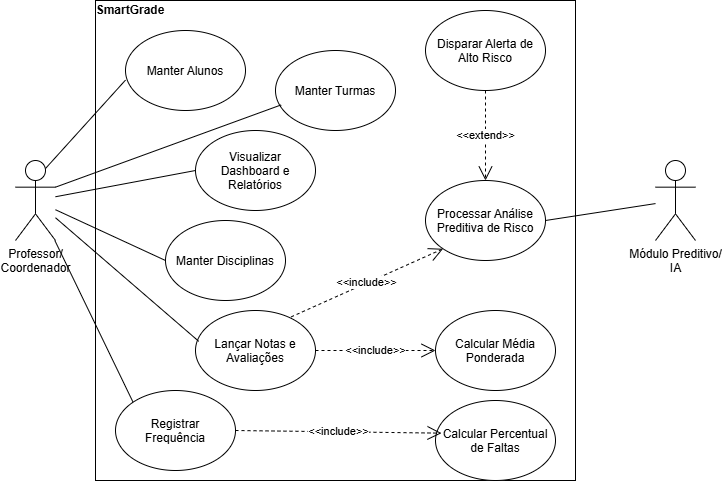

The diagram above was exported from draw.io. Its source (the exported page's mxGraphModel, read from the mxfile embedded in the PNG):
<mxGraphModel dx="1022" dy="564" grid="1" gridSize="10" guides="1" tooltips="1" connect="1" arrows="1" fold="1" page="1" pageScale="1" pageWidth="827" pageHeight="1169" math="0" shadow="0">
  <root>
    <mxCell id="0" />
    <mxCell id="1" parent="0" />
    <mxCell id="ijUDhXRQQq_vGt37kqg1-1" parent="1" style="shape=umlActor;verticalLabelPosition=bottom;verticalAlign=top;html=1;outlineConnect=0;" value="Professor/&lt;div&gt;Coordenador&lt;div&gt;&lt;br&gt;&lt;/div&gt;&lt;/div&gt;" vertex="1">
      <mxGeometry height="80" width="40" x="80" y="200" as="geometry" />
    </mxCell>
    <mxCell id="ijUDhXRQQq_vGt37kqg1-2" parent="1" style="whiteSpace=wrap;html=1;aspect=fixed;" value="" vertex="1">
      <mxGeometry height="480" width="480" x="160" y="40" as="geometry" />
    </mxCell>
    <mxCell id="ijUDhXRQQq_vGt37kqg1-5" parent="1" style="shape=umlActor;verticalLabelPosition=bottom;verticalAlign=top;html=1;outlineConnect=0;" value="&lt;div&gt;&lt;div&gt;Módulo Preditivo/&lt;/div&gt;&lt;/div&gt;&lt;div&gt;IA&lt;/div&gt;" vertex="1">
      <mxGeometry height="80" width="40" x="720" y="200" as="geometry" />
    </mxCell>
    <mxCell id="ijUDhXRQQq_vGt37kqg1-6" parent="1" style="ellipse;whiteSpace=wrap;html=1;shapeInside=1;" value="Registrar Frequência" vertex="1">
      <mxGeometry height="80" width="120" x="180" y="430" as="geometry" />
    </mxCell>
    <mxCell id="ijUDhXRQQq_vGt37kqg1-7" parent="1" style="ellipse;whiteSpace=wrap;html=1;shapeInside=1;" value="Manter Alunos" vertex="1">
      <mxGeometry height="80" width="120" x="190" y="70" as="geometry" />
    </mxCell>
    <mxCell id="ijUDhXRQQq_vGt37kqg1-8" parent="1" style="ellipse;whiteSpace=wrap;html=1;shapeInside=1;" value="Calcular Percentual de Faltas" vertex="1">
      <mxGeometry height="80" width="120" x="500" y="440" as="geometry" />
    </mxCell>
    <mxCell id="ijUDhXRQQq_vGt37kqg1-9" parent="1" style="ellipse;whiteSpace=wrap;html=1;shapeInside=1;" value="Calcular Média Ponderada" vertex="1">
      <mxGeometry height="80" width="120" x="500" y="350" as="geometry" />
    </mxCell>
    <mxCell id="ijUDhXRQQq_vGt37kqg1-10" parent="1" style="ellipse;whiteSpace=wrap;html=1;shapeInside=1;" value="Lançar Notas e Avaliações" vertex="1">
      <mxGeometry height="80" width="120" x="260" y="350" as="geometry" />
    </mxCell>
    <mxCell id="ijUDhXRQQq_vGt37kqg1-11" parent="1" style="ellipse;whiteSpace=wrap;html=1;shapeInside=1;" value="Manter Disciplinas" vertex="1">
      <mxGeometry height="80" width="120" x="230" y="260" as="geometry" />
    </mxCell>
    <mxCell id="ijUDhXRQQq_vGt37kqg1-12" parent="1" style="ellipse;whiteSpace=wrap;html=1;shapeInside=1;" value="Manter Turmas" vertex="1">
      <mxGeometry height="80" width="120" x="340" y="90" as="geometry" />
    </mxCell>
    <mxCell id="ijUDhXRQQq_vGt37kqg1-13" edge="1" parent="1" source="ijUDhXRQQq_vGt37kqg1-10" style="endArrow=open;endSize=12;dashed=1;html=1;rounded=0;entryX=0;entryY=0.5;entryDx=0;entryDy=0;exitX=1;exitY=0.5;exitDx=0;exitDy=0;" target="ijUDhXRQQq_vGt37kqg1-9" value="&amp;lt;&amp;lt;include&amp;gt;&amp;gt;">
      <mxGeometry relative="1" width="160" as="geometry">
        <mxPoint x="315" y="459.5" as="sourcePoint" />
        <mxPoint x="475" y="459.5" as="targetPoint" />
      </mxGeometry>
    </mxCell>
    <mxCell id="ijUDhXRQQq_vGt37kqg1-14" edge="1" parent="1" source="ijUDhXRQQq_vGt37kqg1-1" style="endArrow=none;html=1;rounded=0;entryX=0.047;entryY=0.68;entryDx=0;entryDy=0;exitX=1;exitY=0.3333333333333333;exitDx=0;exitDy=0;exitPerimeter=0;entryPerimeter=0;" target="ijUDhXRQQq_vGt37kqg1-12" value="">
      <mxGeometry height="50" relative="1" width="50" as="geometry">
        <mxPoint x="145" y="240" as="sourcePoint" />
        <mxPoint x="195" y="190" as="targetPoint" />
      </mxGeometry>
    </mxCell>
    <mxCell id="ijUDhXRQQq_vGt37kqg1-15" edge="1" parent="1" source="ijUDhXRQQq_vGt37kqg1-21" style="endArrow=none;html=1;rounded=0;exitX=1;exitY=0.5;exitDx=0;exitDy=0;" target="ijUDhXRQQq_vGt37kqg1-5" value="">
      <mxGeometry height="50" relative="1" width="50" as="geometry">
        <mxPoint x="40" y="540" as="sourcePoint" />
        <mxPoint x="90" y="490" as="targetPoint" />
      </mxGeometry>
    </mxCell>
    <mxCell id="ijUDhXRQQq_vGt37kqg1-16" edge="1" parent="1" source="ijUDhXRQQq_vGt37kqg1-1" style="endArrow=none;html=1;rounded=0;entryX=0;entryY=0;entryDx=0;entryDy=0;" target="ijUDhXRQQq_vGt37kqg1-6" value="">
      <mxGeometry height="50" relative="1" width="50" as="geometry">
        <mxPoint x="50" y="460" as="sourcePoint" />
        <mxPoint x="100" y="410" as="targetPoint" />
      </mxGeometry>
    </mxCell>
    <mxCell id="ijUDhXRQQq_vGt37kqg1-17" edge="1" parent="1" source="ijUDhXRQQq_vGt37kqg1-1" style="endArrow=none;html=1;rounded=0;entryX=0;entryY=0.5;entryDx=0;entryDy=0;" target="ijUDhXRQQq_vGt37kqg1-11" value="">
      <mxGeometry height="50" relative="1" width="50" as="geometry">
        <mxPoint x="70" y="470" as="sourcePoint" />
        <mxPoint x="120" y="420" as="targetPoint" />
      </mxGeometry>
    </mxCell>
    <mxCell id="ijUDhXRQQq_vGt37kqg1-18" edge="1" parent="1" source="ijUDhXRQQq_vGt37kqg1-1" style="endArrow=none;html=1;rounded=0;entryX=0.027;entryY=0.385;entryDx=0;entryDy=0;entryPerimeter=0;" target="ijUDhXRQQq_vGt37kqg1-10" value="">
      <mxGeometry height="50" relative="1" width="50" as="geometry">
        <mxPoint x="80" y="460" as="sourcePoint" />
        <mxPoint x="130" y="410" as="targetPoint" />
      </mxGeometry>
    </mxCell>
    <mxCell id="ijUDhXRQQq_vGt37kqg1-19" edge="1" parent="1" source="ijUDhXRQQq_vGt37kqg1-1" style="endArrow=none;html=1;rounded=0;entryX=0;entryY=0.62;entryDx=0;entryDy=0;entryPerimeter=0;exitX=0.75;exitY=0.1;exitDx=0;exitDy=0;exitPerimeter=0;" target="ijUDhXRQQq_vGt37kqg1-7" value="">
      <mxGeometry height="50" relative="1" width="50" as="geometry">
        <mxPoint x="90" y="160" as="sourcePoint" />
        <mxPoint x="140" y="110" as="targetPoint" />
      </mxGeometry>
    </mxCell>
    <mxCell id="ijUDhXRQQq_vGt37kqg1-20" edge="1" parent="1" source="ijUDhXRQQq_vGt37kqg1-6" style="endArrow=open;endSize=12;dashed=1;html=1;rounded=0;entryX=0.05;entryY=0.408;entryDx=0;entryDy=0;entryPerimeter=0;exitX=1;exitY=0.5;exitDx=0;exitDy=0;" target="ijUDhXRQQq_vGt37kqg1-8" value="&amp;lt;&amp;lt;include&amp;gt;&amp;gt;">
      <mxGeometry relative="1" width="160" as="geometry">
        <mxPoint x="330" y="290" as="sourcePoint" />
        <mxPoint x="490" y="290" as="targetPoint" />
      </mxGeometry>
    </mxCell>
    <mxCell id="ijUDhXRQQq_vGt37kqg1-21" parent="1" style="ellipse;whiteSpace=wrap;html=1;shapeInside=1;" value="Processar Análise Preditiva de Risco" vertex="1">
      <mxGeometry height="80" width="120" x="490" y="220" as="geometry" />
    </mxCell>
    <mxCell id="ijUDhXRQQq_vGt37kqg1-22" parent="1" style="ellipse;whiteSpace=wrap;html=1;shapeInside=1;" value="Disparar Alerta de Alto Risco&lt;div&gt;&lt;br/&gt;&lt;/div&gt;" vertex="1">
      <mxGeometry height="80" width="120" x="490" y="50" as="geometry" />
    </mxCell>
    <mxCell id="ijUDhXRQQq_vGt37kqg1-23" edge="1" parent="1" source="ijUDhXRQQq_vGt37kqg1-22" style="endArrow=open;endSize=12;dashed=1;html=1;rounded=0;exitX=0.5;exitY=1;exitDx=0;exitDy=0;entryX=0.5;entryY=0;entryDx=0;entryDy=0;" target="ijUDhXRQQq_vGt37kqg1-21" value="&amp;lt;&amp;lt;extend&amp;gt;&amp;gt;">
      <mxGeometry relative="1" width="160" as="geometry">
        <mxPoint x="330" y="290" as="sourcePoint" />
        <mxPoint x="490" y="290" as="targetPoint" />
      </mxGeometry>
    </mxCell>
    <mxCell id="ijUDhXRQQq_vGt37kqg1-24" parent="1" style="ellipse;whiteSpace=wrap;html=1;shapeInside=1;" value="Visualizar Dashboard e Relatórios" vertex="1">
      <mxGeometry height="80" width="120" x="260" y="170" as="geometry" />
    </mxCell>
    <mxCell id="ijUDhXRQQq_vGt37kqg1-25" edge="1" parent="1" source="ijUDhXRQQq_vGt37kqg1-1" style="endArrow=none;html=1;rounded=0;entryX=0;entryY=0.5;entryDx=0;entryDy=0;" target="ijUDhXRQQq_vGt37kqg1-24" value="">
      <mxGeometry height="50" relative="1" width="50" as="geometry">
        <mxPoint x="390" y="260" as="sourcePoint" />
        <mxPoint x="440" y="210" as="targetPoint" />
      </mxGeometry>
    </mxCell>
    <mxCell id="65Yd_muPiB-iS__CaKxt-1" edge="1" parent="1" source="ijUDhXRQQq_vGt37kqg1-10" style="endArrow=open;endSize=12;dashed=1;html=1;rounded=0;entryX=0;entryY=1;entryDx=0;entryDy=0;exitX=0.797;exitY=0.08;exitDx=0;exitDy=0;exitPerimeter=0;" target="ijUDhXRQQq_vGt37kqg1-21" value="&amp;lt;&amp;lt;include&amp;gt;&amp;gt;">
      <mxGeometry relative="1" width="160" as="geometry">
        <mxPoint x="330" y="330" as="sourcePoint" />
        <mxPoint x="490" y="330" as="targetPoint" />
      </mxGeometry>
    </mxCell>
    <mxCell id="65Yd_muPiB-iS__CaKxt-2" parent="1" style="text;html=1;whiteSpace=wrap;strokeColor=none;fillColor=none;align=center;verticalAlign=middle;rounded=0;fontStyle=1;labelBorderColor=none;textShadow=0;" value="SmartGrade" vertex="1">
      <mxGeometry height="20" width="50" x="170" y="40" as="geometry" />
    </mxCell>
  </root>
</mxGraphModel>